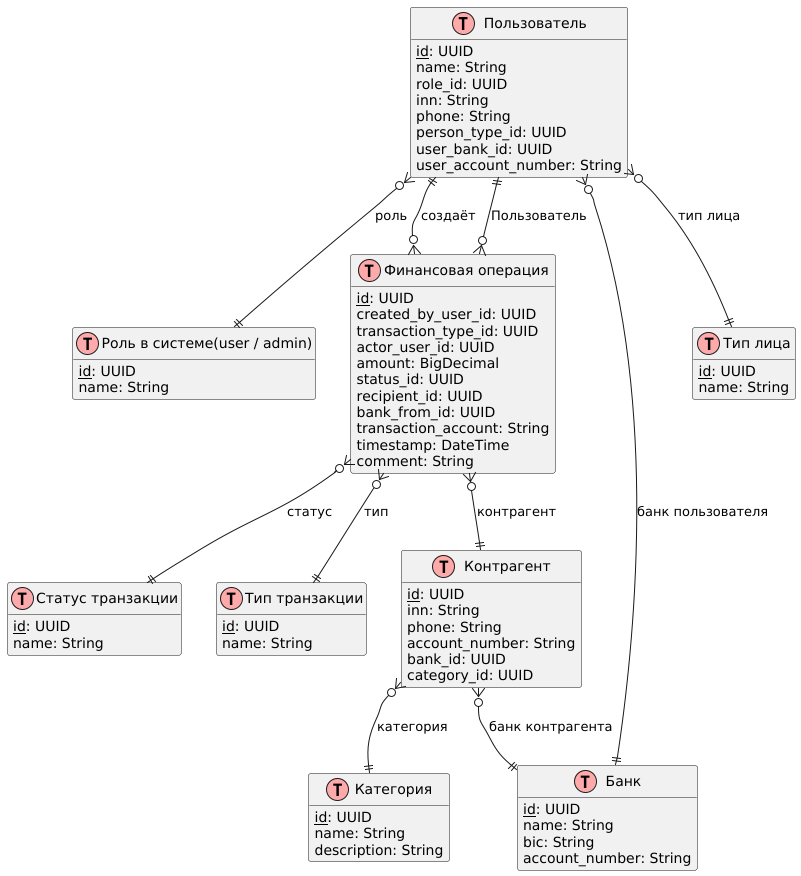

The diagram above was rendered by PlantUML. Its source (embedded in the PNG):
@startuml
!define Table(name,desc) class name as "desc" << (T,#FFAAAA) >>
!define primary_key(x) <u>x</u>
hide methods
hide stereotypes

Table(User, "Пользователь") {
  primary_key(id): UUID
  name: String
  role_id: UUID
  inn: String
  phone: String
  person_type_id: UUID
  user_bank_id: UUID
  user_account_number: String
}

Table(Role, "Роль в системе(user / admin)") {
  primary_key(id): UUID
  name: String
}

Table(Transaction, "Финансовая операция") {
  primary_key(id): UUID
  created_by_user_id: UUID
  transaction_type_id: UUID
  actor_user_id: UUID
    amount: BigDecimal
  status_id: UUID
  recipient_id: UUID
  bank_from_id: UUID
  transaction_account: String
  timestamp: DateTime
  comment: String
}

Table(Recipient, "Контрагент") {
  primary_key(id): UUID
  inn: String
  phone: String
  account_number: String
  bank_id: UUID
  category_id: UUID
}

Table(Bank, "Банк") {
  primary_key(id): UUID
  name: String
  bic: String
  account_number: String
}

Table(Category, "Категория") {
  primary_key(id): UUID
  name: String
  description: String
}

Table(Status, "Статус транзакции") {
  primary_key(id): UUID
  name: String
}

Table(PersonType, "Тип лица") {
  primary_key(id): UUID
  name: String
}

Table(TransactionType, "Тип транзакции") {
  primary_key(id): UUID
  name: String
}

' RELATIONSHIPS
User }o--|| Role : "роль"
User }o--|| Bank : "банк пользователя"
User }o--|| PersonType : "тип лица"
User ||--o{ Transaction : "создаёт"
Transaction }o--|| User : "Пользователь"
Transaction }o--|| TransactionType : "тип"
Transaction }o--|| Status : "статус"
Transaction }o--|| Recipient : "контрагент"
Recipient }o--|| Bank : "банк контрагента"
Recipient }o--|| Category : "категория"
@enduml